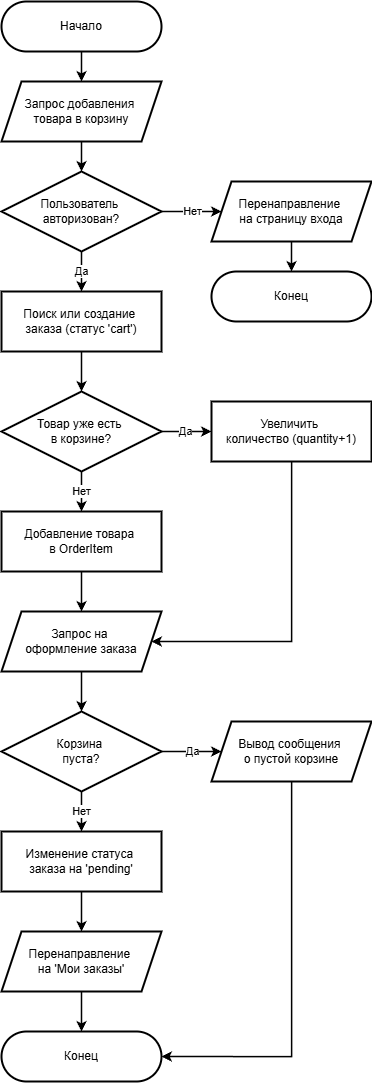

The diagram above was exported from draw.io. Its source (the exported page's mxGraphModel, read from the mxfile embedded in the PNG):
<mxGraphModel dx="1511" dy="1322" grid="1" gridSize="10" guides="1" tooltips="1" connect="1" arrows="1" fold="1" page="1" pageScale="1" pageWidth="827" pageHeight="1169" math="0" shadow="0">
  <root>
    <mxCell id="0" />
    <mxCell id="1" parent="0" />
    <mxCell id="start" parent="1" style="rounded=1;whiteSpace=wrap;html=1;arcSize=50;strokeWidth=2;" value="Начало" vertex="1">
      <mxGeometry height="50" width="160" x="320" y="40" as="geometry" />
    </mxCell>
    <mxCell id="input_cart" parent="1" style="shape=parallelogram;perimeter=parallelogramPerimeter;whiteSpace=wrap;html=1;fixedSize=1;strokeWidth=2;" value="Запрос добавления&amp;nbsp;&lt;br&gt;товара в корзину" vertex="1">
      <mxGeometry height="60" width="160" x="320" y="120" as="geometry" />
    </mxCell>
    <mxCell id="check_auth" parent="1" style="rhombus;whiteSpace=wrap;html=1;strokeWidth=2;" value="Пользователь&amp;nbsp;&lt;br&gt;авторизован?" vertex="1">
      <mxGeometry height="80" width="160" x="320" y="210" as="geometry" />
    </mxCell>
    <mxCell id="redirect_login" parent="1" style="shape=parallelogram;perimeter=parallelogramPerimeter;whiteSpace=wrap;html=1;fixedSize=1;strokeWidth=2;" value="Перенаправление&amp;nbsp;&lt;br&gt;на страницу входа" vertex="1">
      <mxGeometry height="60" width="160" x="530" y="220" as="geometry" />
    </mxCell>
    <mxCell id="end1" parent="1" style="rounded=1;whiteSpace=wrap;html=1;arcSize=50;strokeWidth=2;" value="Конец" vertex="1">
      <mxGeometry height="50" width="160" x="530" y="310" as="geometry" />
    </mxCell>
    <mxCell id="get_cart" parent="1" style="rounded=0;whiteSpace=wrap;html=1;strokeWidth=2;" value="Поиск или создание&amp;nbsp;&lt;br&gt;заказа (статус 'cart')" vertex="1">
      <mxGeometry height="60" width="160" x="320" y="330" as="geometry" />
    </mxCell>
    <mxCell id="check_item" parent="1" style="rhombus;whiteSpace=wrap;html=1;strokeWidth=2;" value="Товар уже есть&amp;nbsp;&lt;br&gt;в корзине?" vertex="1">
      <mxGeometry height="80" width="160" x="320" y="430" as="geometry" />
    </mxCell>
    <mxCell id="inc_qty" parent="1" style="rounded=0;whiteSpace=wrap;html=1;strokeWidth=2;" value="Увеличить&amp;nbsp;&lt;br&gt;количество (quantity+1)" vertex="1">
      <mxGeometry height="60" width="160" x="530" y="440" as="geometry" />
    </mxCell>
    <mxCell id="add_item" parent="1" style="rounded=0;whiteSpace=wrap;html=1;strokeWidth=2;" value="Добавление товара&amp;nbsp;&lt;br&gt;в OrderItem" vertex="1">
      <mxGeometry height="60" width="160" x="320" y="550" as="geometry" />
    </mxCell>
    <mxCell id="req_checkout" parent="1" style="shape=parallelogram;perimeter=parallelogramPerimeter;whiteSpace=wrap;html=1;fixedSize=1;strokeWidth=2;" value="Запрос на&amp;nbsp;&lt;br&gt;оформление заказа" vertex="1">
      <mxGeometry height="60" width="160" x="320" y="650" as="geometry" />
    </mxCell>
    <mxCell id="check_empty" parent="1" style="rhombus;whiteSpace=wrap;html=1;strokeWidth=2;" value="Корзина&amp;nbsp;&lt;br&gt;пуста?" vertex="1">
      <mxGeometry height="80" width="160" x="320" y="750" as="geometry" />
    </mxCell>
    <mxCell id="err_empty" parent="1" style="shape=parallelogram;perimeter=parallelogramPerimeter;whiteSpace=wrap;html=1;fixedSize=1;strokeWidth=2;" value="Вывод сообщения&amp;nbsp;&lt;br&gt;о пустой корзине" vertex="1">
      <mxGeometry height="60" width="160" x="530" y="760" as="geometry" />
    </mxCell>
    <mxCell id="change_status" parent="1" style="rounded=0;whiteSpace=wrap;html=1;strokeWidth=2;" value="Изменение статуса&amp;nbsp;&lt;br&gt;заказа на 'pending'" vertex="1">
      <mxGeometry height="60" width="160" x="320" y="870" as="geometry" />
    </mxCell>
    <mxCell id="redirect_orders" parent="1" style="shape=parallelogram;perimeter=parallelogramPerimeter;whiteSpace=wrap;html=1;fixedSize=1;strokeWidth=2;" value="Перенаправление&amp;nbsp;&lt;br&gt;на 'Мои заказы'" vertex="1">
      <mxGeometry height="60" width="160" x="320" y="970" as="geometry" />
    </mxCell>
    <mxCell id="end_main" parent="1" style="rounded=1;whiteSpace=wrap;html=1;arcSize=50;strokeWidth=2;" value="Конец" vertex="1">
      <mxGeometry height="50" width="160" x="320" y="1070" as="geometry" />
    </mxCell>
    <mxCell id="e1" edge="1" parent="1" source="start" style="edgeStyle=orthogonalEdgeStyle;rounded=0;html=1;strokeWidth=1.5;" target="input_cart">
      <mxGeometry relative="1" as="geometry" />
    </mxCell>
    <mxCell id="e2" edge="1" parent="1" source="input_cart" style="edgeStyle=orthogonalEdgeStyle;rounded=0;html=1;strokeWidth=1.5;" target="check_auth">
      <mxGeometry relative="1" as="geometry" />
    </mxCell>
    <mxCell id="e3" edge="1" parent="1" source="check_auth" style="edgeStyle=orthogonalEdgeStyle;rounded=0;html=1;strokeWidth=1.5;" target="redirect_login" value="Нет">
      <mxGeometry relative="1" as="geometry" />
    </mxCell>
    <mxCell id="e4" edge="1" parent="1" source="redirect_login" style="edgeStyle=orthogonalEdgeStyle;rounded=0;html=1;strokeWidth=1.5;" target="end1">
      <mxGeometry relative="1" as="geometry" />
    </mxCell>
    <mxCell id="e5" edge="1" parent="1" source="check_auth" style="edgeStyle=orthogonalEdgeStyle;rounded=0;html=1;strokeWidth=1.5;" target="get_cart" value="Да">
      <mxGeometry relative="1" as="geometry" />
    </mxCell>
    <mxCell id="e6" edge="1" parent="1" source="get_cart" style="edgeStyle=orthogonalEdgeStyle;rounded=0;html=1;strokeWidth=1.5;" target="check_item">
      <mxGeometry relative="1" as="geometry" />
    </mxCell>
    <mxCell id="e7" edge="1" parent="1" source="check_item" style="edgeStyle=orthogonalEdgeStyle;rounded=0;html=1;strokeWidth=1.5;" target="inc_qty" value="Да">
      <mxGeometry relative="1" as="geometry" />
    </mxCell>
    <mxCell id="e8" edge="1" parent="1" source="check_item" style="edgeStyle=orthogonalEdgeStyle;rounded=0;html=1;strokeWidth=1.5;" target="add_item" value="Нет">
      <mxGeometry relative="1" as="geometry" />
    </mxCell>
    <mxCell id="e9" edge="1" parent="1" source="add_item" style="edgeStyle=orthogonalEdgeStyle;rounded=0;html=1;strokeWidth=1.5;" target="req_checkout">
      <mxGeometry relative="1" as="geometry" />
    </mxCell>
    <mxCell id="e10" edge="1" parent="1" source="inc_qty" style="edgeStyle=orthogonalEdgeStyle;rounded=0;html=1;entryX=1;entryY=0.5;strokeWidth=1.5;" target="req_checkout">
      <mxGeometry relative="1" as="geometry">
        <Array as="points">
          <mxPoint x="610" y="680" />
        </Array>
      </mxGeometry>
    </mxCell>
    <mxCell id="e11" edge="1" parent="1" source="req_checkout" style="edgeStyle=orthogonalEdgeStyle;rounded=0;html=1;strokeWidth=1.5;" target="check_empty">
      <mxGeometry relative="1" as="geometry" />
    </mxCell>
    <mxCell id="e12" edge="1" parent="1" source="check_empty" style="edgeStyle=orthogonalEdgeStyle;rounded=0;html=1;strokeWidth=1.5;" target="err_empty" value="Да">
      <mxGeometry relative="1" as="geometry" />
    </mxCell>
    <mxCell id="e13" edge="1" parent="1" source="check_empty" style="edgeStyle=orthogonalEdgeStyle;rounded=0;html=1;strokeWidth=1.5;" target="change_status" value="Нет">
      <mxGeometry relative="1" as="geometry" />
    </mxCell>
    <mxCell id="e14" edge="1" parent="1" source="err_empty" style="edgeStyle=orthogonalEdgeStyle;rounded=0;html=1;entryX=1;entryY=0.5;strokeWidth=1.5;" target="end_main">
      <mxGeometry relative="1" as="geometry">
        <Array as="points">
          <mxPoint x="610" y="1095" />
        </Array>
      </mxGeometry>
    </mxCell>
    <mxCell id="e15" edge="1" parent="1" source="change_status" style="edgeStyle=orthogonalEdgeStyle;rounded=0;html=1;strokeWidth=1.5;" target="redirect_orders">
      <mxGeometry relative="1" as="geometry" />
    </mxCell>
    <mxCell id="e16" edge="1" parent="1" source="redirect_orders" style="edgeStyle=orthogonalEdgeStyle;rounded=0;html=1;strokeWidth=1.5;" target="end_main">
      <mxGeometry relative="1" as="geometry" />
    </mxCell>
  </root>
</mxGraphModel>